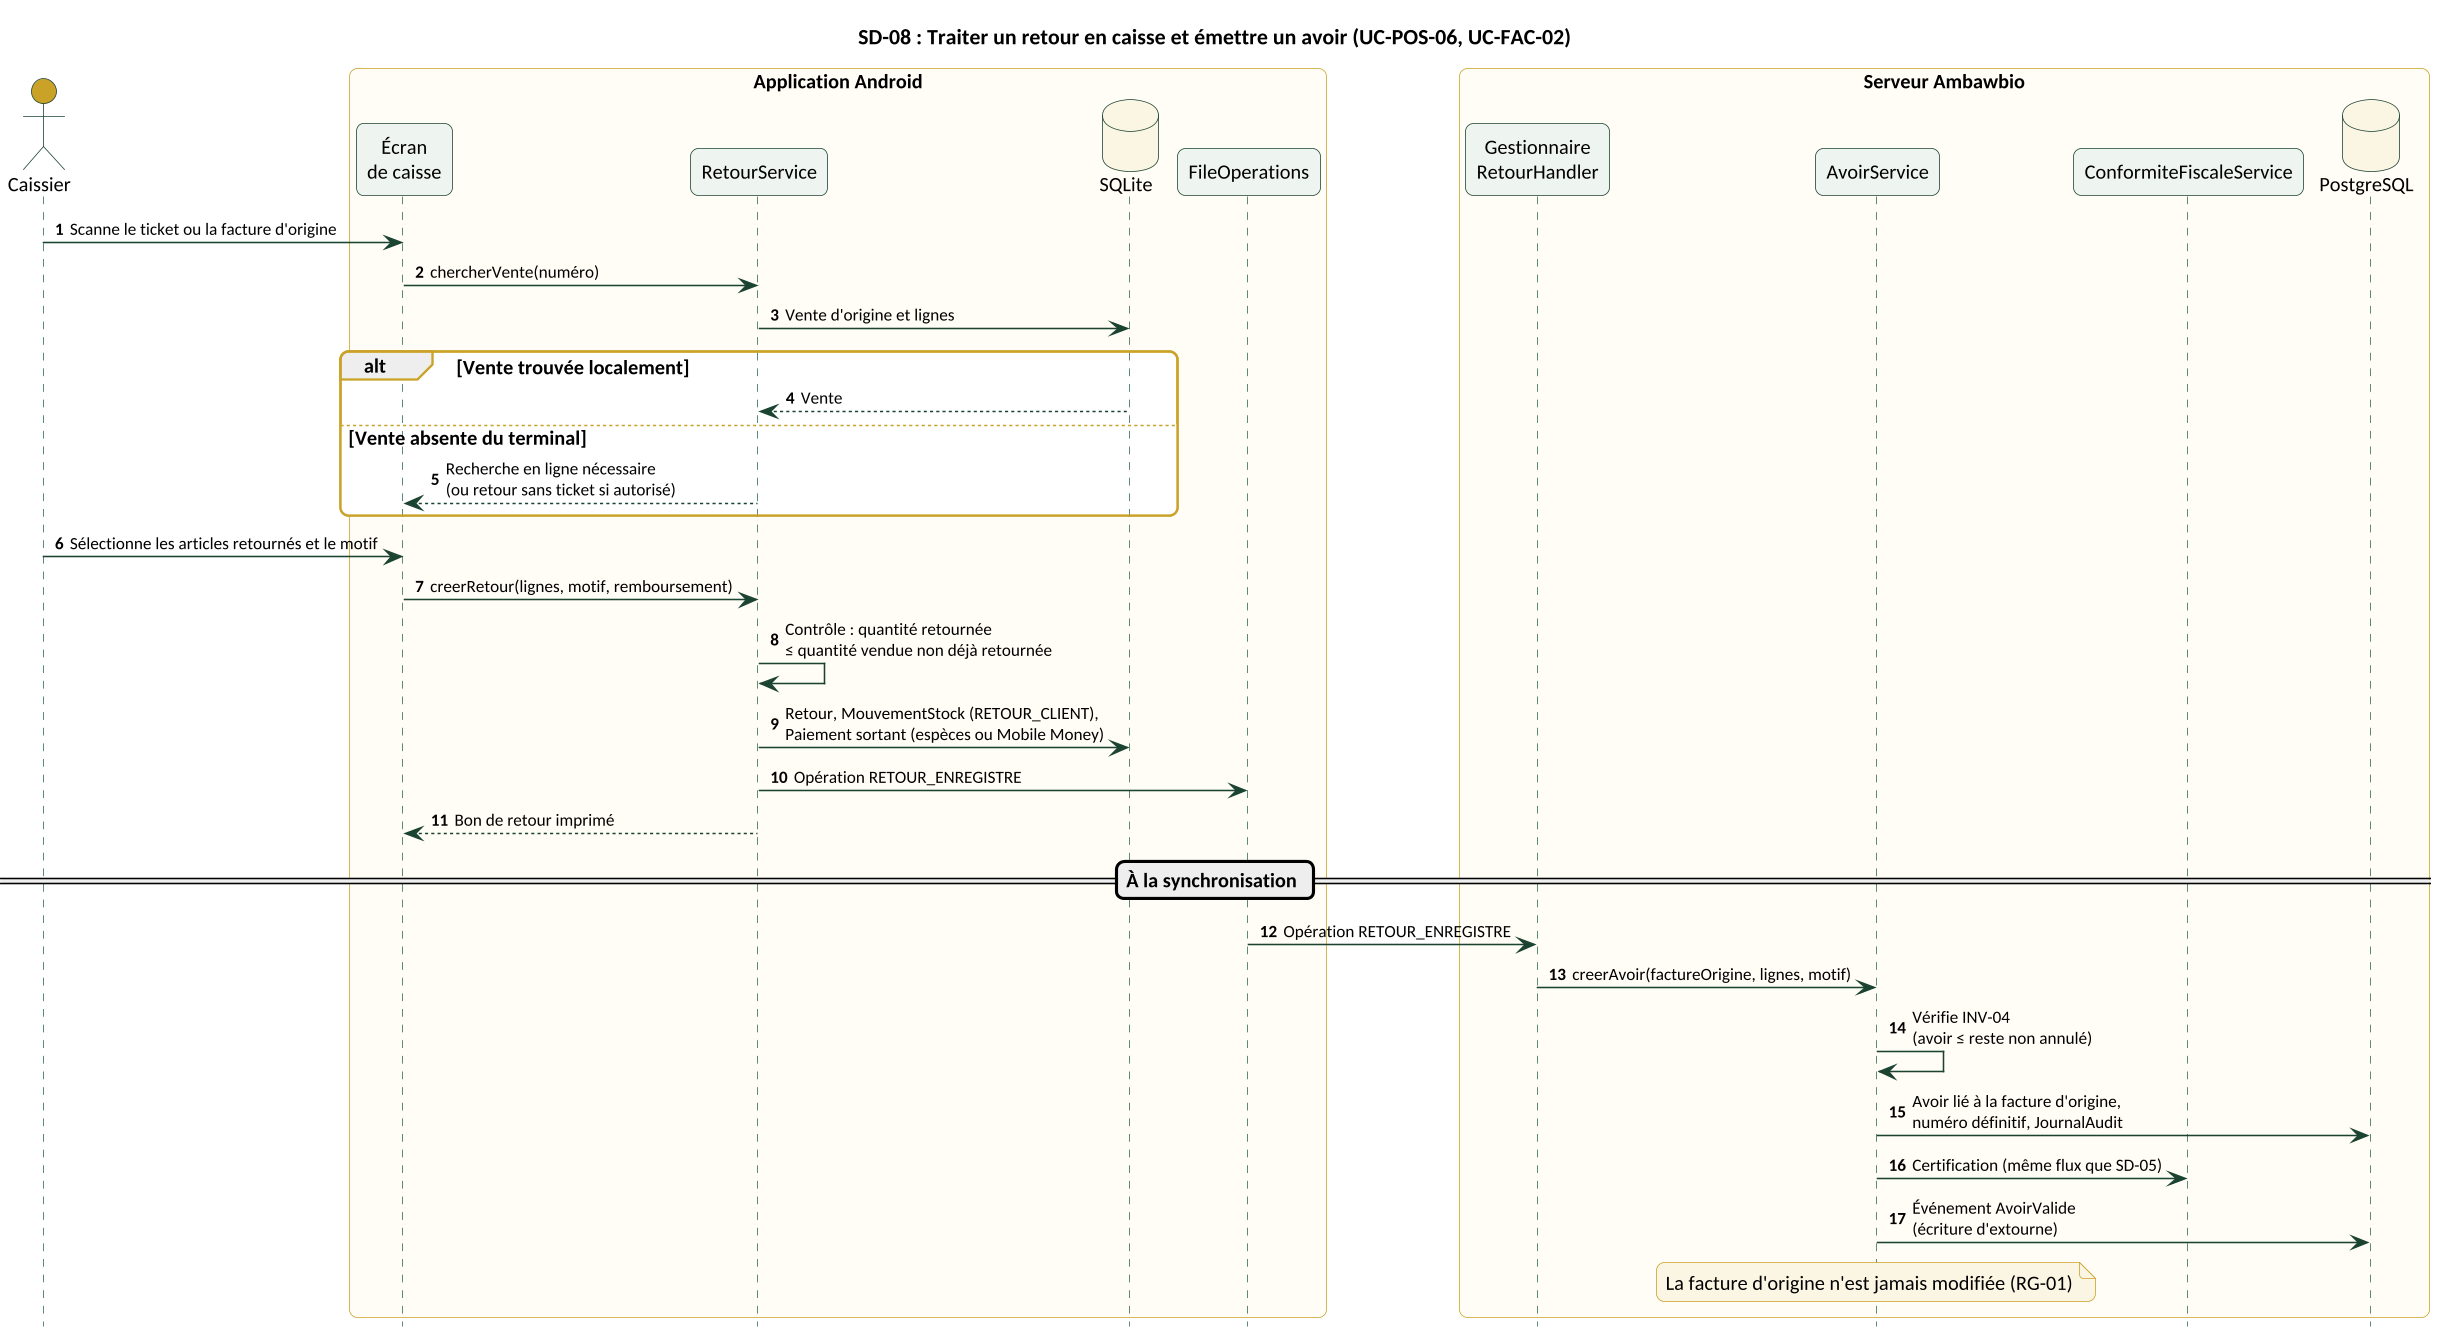

The diagram above was rendered by PlantUML. Its source (embedded in the PNG):
@startuml
skinparamlocked dpi 150
!include style.iuml
title SD-08 : Traiter un retour en caisse et émettre un avoir (UC-POS-06, UC-FAC-02)
autonumber
actor Caissier as C
box "Application Android"
participant "Écran\nde caisse" as UI
participant "RetourService" as RS
database "SQLite" as L
participant "FileOperations" as Q
end box
box "Serveur Ambawbio"
participant "Gestionnaire\nRetourHandler" as H
participant "AvoirService" as AV
participant "ConformiteFiscaleService" as CF
database "PostgreSQL" as DB
end box

C -> UI : Scanne le ticket ou la facture d'origine
UI -> RS : chercherVente(numéro)
RS -> L : Vente d'origine et lignes
alt Vente trouvée localement
  L --> RS : Vente
else Vente absente du terminal
  RS --> UI : Recherche en ligne nécessaire\n(ou retour sans ticket si autorisé)
end
C -> UI : Sélectionne les articles retournés et le motif
UI -> RS : creerRetour(lignes, motif, remboursement)
RS -> RS : Contrôle : quantité retournée\n≤ quantité vendue non déjà retournée
RS -> L : Retour, MouvementStock (RETOUR_CLIENT),\nPaiement sortant (espèces ou Mobile Money)
RS -> Q : Opération RETOUR_ENREGISTRE
RS --> UI : Bon de retour imprimé

== À la synchronisation ==
Q -> H : Opération RETOUR_ENREGISTRE
H -> AV : creerAvoir(factureOrigine, lignes, motif)
AV -> AV : Vérifie INV-04\n(avoir ≤ reste non annulé)
AV -> DB : Avoir lié à la facture d'origine,\nnuméro définitif, JournalAudit
AV -> CF : Certification (même flux que SD-05)
AV -> DB : Événement AvoirValide\n(écriture d'extourne)
note over AV
  La facture d'origine n'est jamais modifiée (RG-01)
end note
@enduml